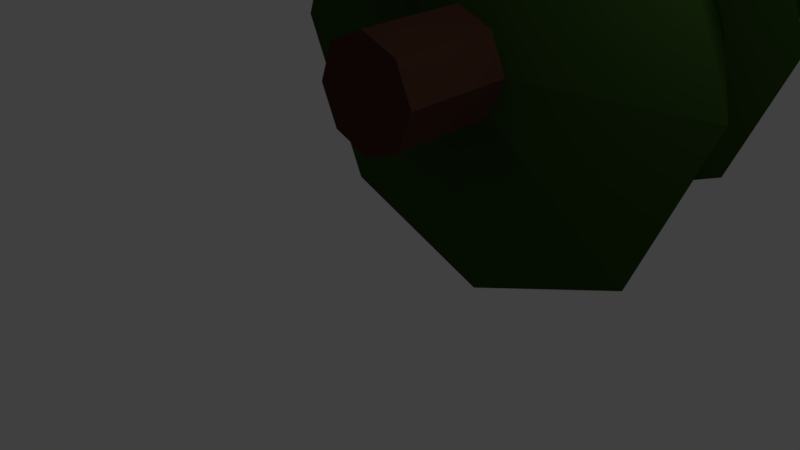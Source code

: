 # Source: egle190.blend  (saved by Blender 2.78.0; exported with 4.5.12 LTS)
import bpy
from mathutils import Matrix  # noqa: F401  (used for matrix-valued properties, if any)

bpy.ops.wm.read_factory_settings(use_empty=True)
scene = bpy.context.scene
scene.name = 'Scene'

# ---- collections
col_collection_1 = bpy.data.collections.new('Collection 1'); scene.collection.children.link(col_collection_1)

# ---- materials (node trees are filled in below, after node groups)
mat_koka_dalja = bpy.data.materials.new('koka dalja')
mat_koka_dalja.alpha_threshold = 0.0
mat_koka_dalja.use_transparent_shadow = False
mat_koka_dalja.diffuse_color = (0.07324, 0.03069, 0.01947, 1.0)
mat_koka_dalja.roughness = 0.5
mat_material_001 = bpy.data.materials.new('Material.001')
mat_material_001.alpha_threshold = 0.0
mat_material_001.use_transparent_shadow = False
mat_material_001.diffuse_color = (0.03137, 0.07324, 0.01192, 1.0)
mat_material_001.roughness = 0.5

# ---- material node trees

# ---- world
world_world = bpy.data.worlds.new('World'); scene.world = world_world
world_world.color = (0.05088, 0.05088, 0.05088)
world_world.use_sun_shadow = False
world_world.sun_shadow_jitter_overblur = 0.0
world_world.cycles.sampling_method = 'MANUAL'

# ---- cameras
cam_camera = bpy.data.cameras.new('Camera')
cam_camera.clip_end = 100.0
cam_camera.lens = 35.0
cam_camera.sensor_width = 32.0
cam_camera.sensor_height = 18.0
cam_camera.ortho_scale = 7.314
cam_camera.dof.focus_distance = 0.0
cam_camera.dof.aperture_fstop = 128.0

# ---- lights
light_lamp = bpy.data.lights.new('Lamp', 'POINT')
light_lamp.transmission_factor = 0.0
light_lamp.cutoff_distance = 30.0
light_lamp.energy = 100.0
light_lamp.shadow_buffer_clip_start = 1.001
light_lamp.shadow_soft_size = 0.1
light_lamp.shadow_maximum_resolution = 0.006
light_lamp.use_absolute_resolution = True

# ---- meshes
me_cylinder = bpy.data.meshes.new('Cylinder')
me_cylinder.from_pydata([(0.002842, 0.2721, 2.309), (0.002842, 4.744, 2.47), (1.585, 0.2486, 2.964), (1.585, 4.72, 3.125), (2.24, 0.1917, 4.545), (2.24, 4.664, 4.706), (1.585, 0.1349, 6.126), (1.585, 4.607, 6.287), (0.002841, 0.1113, 6.781), (0.002841, 4.583, 6.942), (-1.579, 0.1349, 6.126), (-1.579, 4.607, 6.287), (-2.235, 0.1917, 4.545), (-2.235, 4.664, 4.706), (-1.579, 0.2486, 2.964), (-1.579, 4.72, 3.125), (7.012, 5.974, -2.261), (0.002842, 6.078, -5.163), (9.916, 5.722, 4.744), (7.012, 5.47, 11.75), (0.002841, 5.366, 14.65), (-7.007, 5.47, 11.75), (-9.91, 5.722, 4.744), (-7.007, 5.974, -2.261), (7.012, 5.974, -2.261), (0.002842, 6.078, -5.163), (9.916, 5.722, 4.744), (7.012, 5.47, 11.75), (0.002841, 5.366, 14.65), (-7.007, 5.47, 11.75), (-9.91, 5.722, 4.744), (-7.007, 5.974, -2.261), (7.012, 5.974, -2.261), (0.002842, 6.078, -5.163), (9.916, 5.722, 4.744), (7.012, 5.47, 11.75), (0.002841, 5.366, 14.65), (-7.007, 5.47, 11.75), (-9.91, 5.722, 4.744), (-7.007, 5.974, -2.261), (7.012, 5.974, -2.261), (0.002842, 6.078, -5.163), (9.916, 5.722, 4.744), (7.012, 5.47, 11.75), (0.002841, 5.366, 14.65), (-7.007, 5.47, 11.75), (-9.91, 5.722, 4.744), (-7.007, 5.974, -2.261), (3.596, 14.51, 1.464), (0.002842, 14.56, -0.02291), (5.084, 14.38, 5.055), (3.596, 14.25, 8.646), (0.002841, 14.2, 10.13), (-3.59, 14.25, 8.646), (-5.079, 14.38, 5.055), (-3.59, 14.51, 1.464), (3.596, 14.51, 1.464), (0.002842, 14.56, -0.02291), (5.084, 14.38, 5.055), (3.596, 14.25, 8.646), (0.002841, 14.2, 10.13), (-3.59, 14.25, 8.646), (-5.079, 14.38, 5.055), (-3.59, 14.51, 1.464), (5.868, 14.59, -0.8057), (0.002842, 14.68, -3.233), (8.297, 14.38, 5.055), (5.868, 14.17, 10.92), (0.002841, 14.08, 13.34), (-5.862, 14.17, 10.92), (-8.291, 14.38, 5.055), (-5.862, 14.59, -0.8057), (2.825, 22.01, 3.773), (0.3068, 21.82, 2.447), (3.655, 22.39, 6.457), (2.315, 22.72, 8.933), (-0.4155, 22.83, 9.753), (-2.94, 22.65, 8.431), (-3.775, 22.28, 5.739), (-2.429, 21.94, 3.259), (4.137, 21.89, 2.66), (0.4546, 21.62, 0.7736), (5.38, 22.38, 6.486), (3.484, 22.75, 10.05), (-0.4755, 22.85, 11.29), (-4.205, 22.66, 9.431), (-5.488, 22.24, 5.545), (-3.544, 21.78, 1.95), (1.799, 27.31, 4.028), (0.3544, 27.06, 3.126), (2.16, 27.78, 5.645), (1.224, 28.21, 7.029), (-0.4589, 28.33, 7.369), (-1.903, 28.08, 6.467), (-2.263, 27.6, 4.852), (-1.328, 27.18, 3.468), (2.663, 27.12, 3.481), (0.5591, 26.74, 2.158), (3.178, 27.83, 5.835), (1.803, 28.46, 7.843), (-0.6562, 28.64, 8.327), (-2.76, 28.26, 7.005), (-3.275, 27.55, 4.65), (-1.9, 26.92, 2.642), (0.409, 33.7, 3.139), (0.1138, 33.65, 2.954), (0.4813, 33.8, 3.47), (0.2884, 33.89, 3.752), (-0.05673, 33.91, 3.82), (-0.3519, 33.86, 3.634), (-0.4242, 33.76, 3.304), (-0.2313, 33.67, 3.022), (0.409, 33.7, 3.139), (0.1138, 33.65, 2.954), (0.4813, 33.8, 3.47), (0.2884, 33.89, 3.752), (-0.05673, 33.91, 3.82), (-0.3519, 33.86, 3.634), (-0.4242, 33.76, 3.304), (-0.2313, 33.67, 3.022), (2.663, 27.12, 3.481), (0.5591, 26.74, 2.158), (3.178, 27.83, 5.835), (1.803, 28.46, 7.843), (-0.6562, 28.64, 8.327), (-2.76, 28.26, 7.005), (-3.275, 27.55, 4.65), (-1.9, 26.92, 2.642), (0.409, 33.7, 3.139), (0.1138, 33.65, 2.954), (0.4813, 33.8, 3.47), (0.2884, 33.89, 3.752), (-0.05673, 33.91, 3.82), (-0.3519, 33.86, 3.634), (-0.4242, 33.76, 3.304), (-0.2313, 33.67, 3.022), (0.409, 33.7, 3.139), (0.1138, 33.65, 2.954), (0.4813, 33.8, 3.47), (0.2884, 33.89, 3.752), (-0.05673, 33.91, 3.82), (-0.3519, 33.86, 3.634), (-0.4242, 33.76, 3.304), (-0.2313, 33.67, 3.022), (0.409, 33.7, 3.139), (0.1138, 33.65, 2.954), (0.4813, 33.8, 3.47), (0.2884, 33.89, 3.752), (-0.05673, 33.91, 3.82), (-0.3519, 33.86, 3.634), (-0.4242, 33.76, 3.304), (-0.2313, 33.67, 3.022), (0.2084, 35.57, 2.729), (0.08676, 35.55, 2.652), (0.2382, 35.61, 2.865), (0.1587, 35.65, 2.981), (0.01649, 35.66, 3.009), (-0.1051, 35.64, 2.933), (-0.1349, 35.6, 2.796), (-0.05544, 35.56, 2.68)], [], [(0, 1, 3, 2), (2, 3, 5, 4), (4, 5, 7, 6), (6, 7, 9, 8), (8, 9, 11, 10), (10, 11, 13, 12), (9, 7, 19, 20), (12, 13, 15, 14), (14, 15, 1, 0), (0, 2, 4, 6, 8, 10, 12, 14), (16, 17, 25, 24), (15, 13, 22, 23), (5, 3, 16, 18), (11, 9, 20, 21), (1, 15, 23, 17), (3, 1, 17, 16), (7, 5, 18, 19), (13, 11, 21, 22), (31, 30, 38, 39), (17, 23, 31, 25), (22, 21, 29, 30), (20, 19, 27, 28), (18, 16, 24, 26), (23, 22, 30, 31), (21, 20, 28, 29), (19, 18, 26, 27), (34, 32, 40, 42), (29, 28, 36, 37), (27, 26, 34, 35), (24, 25, 33, 32), (25, 31, 39, 33), (30, 29, 37, 38), (28, 27, 35, 36), (26, 24, 32, 34), (41, 47, 55, 49), (39, 38, 46, 47), (37, 36, 44, 45), (35, 34, 42, 43), (32, 33, 41, 40), (33, 39, 47, 41), (38, 37, 45, 46), (36, 35, 43, 44), (51, 50, 58, 59), (46, 45, 53, 54), (44, 43, 51, 52), (42, 40, 48, 50), (47, 46, 54, 55), (45, 44, 52, 53), (43, 42, 50, 51), (40, 41, 49, 48), (63, 62, 70, 71), (48, 49, 57, 56), (49, 55, 63, 57), (54, 53, 61, 62), (52, 51, 59, 60), (50, 48, 56, 58), (55, 54, 62, 63), (53, 52, 60, 61), (68, 67, 75, 76), (61, 60, 68, 69), (59, 58, 66, 67), (56, 57, 65, 64), (57, 63, 71, 65), (62, 61, 69, 70), (60, 59, 67, 68), (58, 56, 64, 66), (73, 79, 87, 81), (66, 64, 72, 74), (71, 70, 78, 79), (69, 68, 76, 77), (67, 66, 74, 75), (64, 65, 73, 72), (65, 71, 79, 73), (70, 69, 77, 78), (85, 84, 92, 93), (78, 77, 85, 86), (76, 75, 83, 84), (74, 72, 80, 82), (79, 78, 86, 87), (77, 76, 84, 85), (75, 74, 82, 83), (72, 73, 81, 80), (95, 94, 102, 103), (83, 82, 90, 91), (80, 81, 89, 88), (81, 87, 95, 89), (86, 85, 93, 94), (84, 83, 91, 92), (82, 80, 88, 90), (87, 86, 94, 95), (99, 98, 122, 123), (93, 92, 100, 101), (91, 90, 98, 99), (88, 89, 97, 96), (89, 95, 103, 97), (94, 93, 101, 102), (92, 91, 99, 100), (90, 88, 96, 98), (104, 105, 113, 112), (113, 119, 143, 137), (105, 104, 128, 129), (98, 96, 120, 122), (119, 118, 142, 143), (111, 105, 129, 135), (96, 97, 121, 120), (118, 117, 141, 142), (110, 111, 135, 134), (105, 111, 119, 113), (110, 109, 117, 118), (108, 107, 115, 116), (106, 104, 112, 114), (111, 110, 118, 119), (109, 108, 116, 117), (107, 106, 114, 115), (126, 125, 133, 134), (124, 123, 131, 132), (122, 120, 128, 130), (127, 126, 134, 135), (125, 124, 132, 133), (123, 122, 130, 131), (120, 121, 129, 128), (121, 127, 135, 129), (143, 142, 150, 151), (104, 106, 130, 128), (112, 113, 137, 136), (100, 99, 123, 124), (106, 107, 131, 130), (114, 112, 136, 138), (101, 100, 124, 125), (107, 108, 132, 131), (115, 114, 138, 139), (102, 101, 125, 126), (108, 109, 133, 132), (116, 115, 139, 140), (103, 102, 126, 127), (109, 110, 134, 133), (117, 116, 140, 141), (97, 103, 127, 121), (151, 150, 158, 159), (141, 140, 148, 149), (139, 138, 146, 147), (136, 137, 145, 144), (137, 143, 151, 145), (142, 141, 149, 150), (140, 139, 147, 148), (138, 136, 144, 146), (152, 153, 159, 158, 157, 156, 155, 154), (149, 148, 156, 157), (147, 146, 154, 155), (144, 145, 153, 152), (145, 151, 159, 153), (150, 149, 157, 158), (148, 147, 155, 156), (146, 144, 152, 154)])
me_cylinder.polygons.foreach_set('material_index', [0, 0, 0, 0, 0, 0, 1, 0, 0, 0, 0, 1, 1, 1, 1, 1, 1, 1, 0, 0, 0, 0, 0, 0, 0, 0, 0, 0, 0, 0, 0, 0, 0, 0, 1, 0, 0, 0, 0, 0, 0, 0, 0, 1, 1, 1, 1, 1, 1, 1, 1, 0, 0, 0, 0, 0, 0, 0, 1, 1, 1, 1, 1, 1, 1, 1, 1, 1, 1, 1, 1, 1, 1, 1, 1, 1, 1, 1, 1, 1, 1, 1, 1, 1, 1, 1, 1, 1, 1, 1, 0, 1, 1, 1, 1, 1, 1, 1, 0, 0, 0, 0, 0, 0, 0, 0, 0, 0, 0, 0, 0, 0, 0, 0, 1, 1, 1, 1, 1, 1, 1, 1, 0, 0, 0, 0, 0, 0, 0, 0, 0, 0, 0, 0, 0, 0, 0, 0, 1, 0, 0, 0, 0, 0, 0, 0, 1, 1, 1, 1, 1, 1, 1, 1])
me_cylinder.materials.append(mat_koka_dalja)
me_cylinder.materials.append(mat_material_001)
me_cylinder.use_remesh_preserve_volume = False
me_cylinder.use_remesh_preserve_attributes = False
me_cylinder.use_mirror_vertex_groups = False
me_cylinder.update()

# ---- objects
ob_cylinder = bpy.data.objects.new('Cylinder', me_cylinder)
ob_lamp = bpy.data.objects.new('Lamp', light_lamp)
ob_camera = bpy.data.objects.new('Camera', cam_camera)

# ---- transforms, parenting, visibility, modifiers, constraints
ob_cylinder.location = (-0.1272, 0.008053, 0.417)
ob_cylinder.scale = (0.3623, 0.3623, 0.3623)
ob_cylinder.lineart.crease_threshold = 0.0
ob_lamp.location = (4.076, 1.005, 5.904)
ob_lamp.rotation_euler = (0.6503, 0.05522, 1.866)
ob_lamp.lock_rotations_4d = False
ob_lamp.empty_display_type = 'ARROWS'
ob_lamp.color = (0.0, 0.0, 0.0, 0.0)
ob_lamp.lineart.crease_threshold = 0.0
ob_camera.location = (7.481, -6.508, 5.344)
ob_camera.rotation_euler = (1.109, 0.0, 0.8149)
ob_camera.lock_rotations_4d = False
ob_camera.empty_display_type = 'ARROWS'
ob_camera.color = (0.0, 0.0, 0.0, 0.0)
ob_camera.display_type = 'WIRE'
ob_camera.lineart.crease_threshold = 0.0

# ---- collection membership
col_collection_1.objects.link(ob_cylinder)
col_collection_1.objects.link(ob_lamp)
col_collection_1.objects.link(ob_camera)

# ---- scene / render settings (as saved in the file)
scene.camera = ob_camera
scene.frame_start = 1; scene.frame_end = 250; scene.frame_set(1)
scene.render.engine = 'BLENDER_EEVEE_NEXT'
scene.render.resolution_percentage = 50
scene.render.dither_intensity = 0.0
scene.cycles.use_denoising = False
scene.cycles.samples = 128
scene.cycles.sampling_pattern = 'TABULATED_SOBOL'
scene.cycles.light_sampling_threshold = 0.0
scene.cycles.use_adaptive_sampling = False
scene.cycles.use_light_tree = False
scene.cycles.blur_glossy = 0.0
scene.cycles.sample_clamp_indirect = 0.0
scene.view_settings.view_transform = 'Standard'
bpy.context.view_layer.update()
